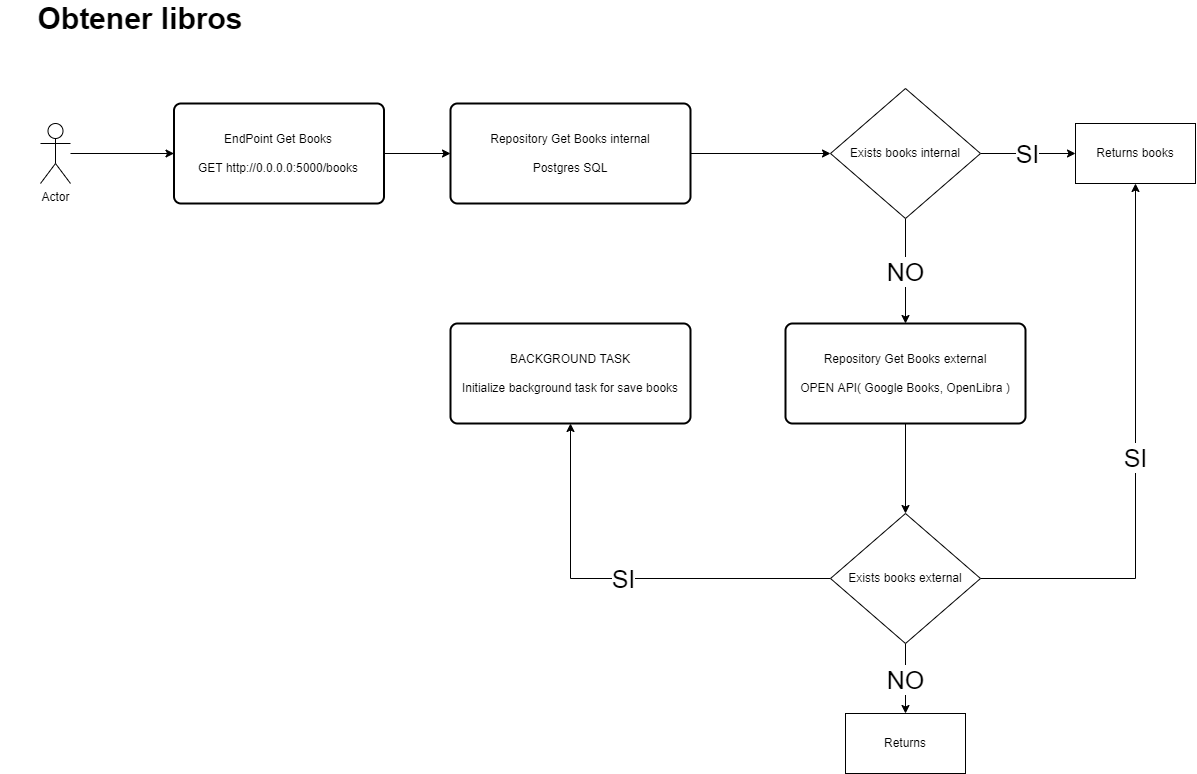

The diagram above was exported from draw.io. Its source (the exported page's mxGraphModel, read from the mxfile embedded in the PNG):
<mxGraphModel dx="1240" dy="790" grid="1" gridSize="10" guides="1" tooltips="1" connect="1" arrows="1" fold="1" page="1" pageScale="1" pageWidth="827" pageHeight="1169" math="0" shadow="0">
  <root>
    <mxCell id="0" />
    <mxCell id="1" parent="0" />
    <mxCell id="y8bGPW6fwZquZsdd44St-5" style="edgeStyle=orthogonalEdgeStyle;rounded=0;orthogonalLoop=1;jettySize=auto;html=1;entryX=0;entryY=0.5;entryDx=0;entryDy=0;" edge="1" parent="1" source="y8bGPW6fwZquZsdd44St-1" target="y8bGPW6fwZquZsdd44St-2">
      <mxGeometry relative="1" as="geometry" />
    </mxCell>
    <mxCell id="y8bGPW6fwZquZsdd44St-1" value="Actor" style="shape=umlActor;verticalLabelPosition=bottom;verticalAlign=top;html=1;outlineConnect=0;" vertex="1" parent="1">
      <mxGeometry x="70" y="180" width="30" height="60" as="geometry" />
    </mxCell>
    <mxCell id="y8bGPW6fwZquZsdd44St-6" style="edgeStyle=orthogonalEdgeStyle;rounded=0;orthogonalLoop=1;jettySize=auto;html=1;entryX=0;entryY=0.5;entryDx=0;entryDy=0;" edge="1" parent="1" source="y8bGPW6fwZquZsdd44St-2" target="y8bGPW6fwZquZsdd44St-3">
      <mxGeometry relative="1" as="geometry" />
    </mxCell>
    <mxCell id="y8bGPW6fwZquZsdd44St-2" value="EndPoint Get Books&lt;br&gt;&lt;br&gt;GET http://0.0.0.0:5000/books" style="rounded=1;whiteSpace=wrap;html=1;absoluteArcSize=1;arcSize=14;strokeWidth=2;" vertex="1" parent="1">
      <mxGeometry x="203.5" y="160" width="210" height="100" as="geometry" />
    </mxCell>
    <mxCell id="y8bGPW6fwZquZsdd44St-8" style="edgeStyle=orthogonalEdgeStyle;rounded=0;orthogonalLoop=1;jettySize=auto;html=1;entryX=0;entryY=0.5;entryDx=0;entryDy=0;" edge="1" parent="1" source="y8bGPW6fwZquZsdd44St-3" target="y8bGPW6fwZquZsdd44St-7">
      <mxGeometry relative="1" as="geometry" />
    </mxCell>
    <mxCell id="y8bGPW6fwZquZsdd44St-3" value="Repository Get Books internal&lt;br&gt;&lt;br&gt;Postgres SQL" style="rounded=1;whiteSpace=wrap;html=1;absoluteArcSize=1;arcSize=14;strokeWidth=2;" vertex="1" parent="1">
      <mxGeometry x="480" y="160" width="240" height="100" as="geometry" />
    </mxCell>
    <mxCell id="y8bGPW6fwZquZsdd44St-14" style="edgeStyle=orthogonalEdgeStyle;rounded=0;orthogonalLoop=1;jettySize=auto;html=1;entryX=0.5;entryY=0;entryDx=0;entryDy=0;" edge="1" parent="1" source="y8bGPW6fwZquZsdd44St-4" target="y8bGPW6fwZquZsdd44St-13">
      <mxGeometry relative="1" as="geometry" />
    </mxCell>
    <mxCell id="y8bGPW6fwZquZsdd44St-4" value="Repository Get Books external&lt;br&gt;&lt;br&gt;OPEN API( Google Books, OpenLibra )" style="rounded=1;whiteSpace=wrap;html=1;absoluteArcSize=1;arcSize=14;strokeWidth=2;" vertex="1" parent="1">
      <mxGeometry x="815" y="380" width="240" height="100" as="geometry" />
    </mxCell>
    <mxCell id="y8bGPW6fwZquZsdd44St-10" value="&lt;font style=&quot;font-size: 25px&quot;&gt;SI&lt;/font&gt;" style="edgeStyle=orthogonalEdgeStyle;rounded=0;orthogonalLoop=1;jettySize=auto;html=1;" edge="1" parent="1" source="y8bGPW6fwZquZsdd44St-7" target="y8bGPW6fwZquZsdd44St-9">
      <mxGeometry relative="1" as="geometry" />
    </mxCell>
    <mxCell id="y8bGPW6fwZquZsdd44St-11" value="&lt;font style=&quot;font-size: 25px&quot;&gt;NO&lt;/font&gt;" style="edgeStyle=orthogonalEdgeStyle;rounded=0;orthogonalLoop=1;jettySize=auto;html=1;entryX=0.5;entryY=0;entryDx=0;entryDy=0;" edge="1" parent="1" source="y8bGPW6fwZquZsdd44St-7" target="y8bGPW6fwZquZsdd44St-4">
      <mxGeometry relative="1" as="geometry" />
    </mxCell>
    <mxCell id="y8bGPW6fwZquZsdd44St-7" value="Exists books internal" style="rhombus;whiteSpace=wrap;html=1;" vertex="1" parent="1">
      <mxGeometry x="860" y="145" width="150" height="130" as="geometry" />
    </mxCell>
    <mxCell id="y8bGPW6fwZquZsdd44St-9" value="Returns books" style="whiteSpace=wrap;html=1;" vertex="1" parent="1">
      <mxGeometry x="1105" y="180" width="120" height="60" as="geometry" />
    </mxCell>
    <mxCell id="y8bGPW6fwZquZsdd44St-15" value="&lt;font style=&quot;font-size: 25px&quot;&gt;SI&lt;/font&gt;" style="edgeStyle=orthogonalEdgeStyle;rounded=0;orthogonalLoop=1;jettySize=auto;html=1;entryX=0.5;entryY=1;entryDx=0;entryDy=0;" edge="1" parent="1" source="y8bGPW6fwZquZsdd44St-13" target="y8bGPW6fwZquZsdd44St-9">
      <mxGeometry relative="1" as="geometry" />
    </mxCell>
    <mxCell id="y8bGPW6fwZquZsdd44St-17" value="&lt;font style=&quot;font-size: 25px&quot;&gt;NO&lt;/font&gt;" style="edgeStyle=orthogonalEdgeStyle;rounded=0;orthogonalLoop=1;jettySize=auto;html=1;entryX=0.5;entryY=0;entryDx=0;entryDy=0;" edge="1" parent="1" source="y8bGPW6fwZquZsdd44St-13" target="y8bGPW6fwZquZsdd44St-16">
      <mxGeometry relative="1" as="geometry" />
    </mxCell>
    <mxCell id="y8bGPW6fwZquZsdd44St-19" value="&lt;font style=&quot;font-size: 25px&quot;&gt;SI&lt;/font&gt;" style="edgeStyle=orthogonalEdgeStyle;rounded=0;orthogonalLoop=1;jettySize=auto;html=1;entryX=0.5;entryY=1;entryDx=0;entryDy=0;" edge="1" parent="1" source="y8bGPW6fwZquZsdd44St-13" target="y8bGPW6fwZquZsdd44St-18">
      <mxGeometry relative="1" as="geometry" />
    </mxCell>
    <mxCell id="y8bGPW6fwZquZsdd44St-13" value="Exists books external" style="rhombus;whiteSpace=wrap;html=1;" vertex="1" parent="1">
      <mxGeometry x="860" y="570" width="150" height="130" as="geometry" />
    </mxCell>
    <mxCell id="y8bGPW6fwZquZsdd44St-16" value="Returns" style="whiteSpace=wrap;html=1;" vertex="1" parent="1">
      <mxGeometry x="875" y="770" width="120" height="60" as="geometry" />
    </mxCell>
    <mxCell id="y8bGPW6fwZquZsdd44St-18" value="BACKGROUND TASK&lt;br&gt;&lt;br&gt;Initialize background task for save books" style="rounded=1;whiteSpace=wrap;html=1;absoluteArcSize=1;arcSize=14;strokeWidth=2;" vertex="1" parent="1">
      <mxGeometry x="480" y="380" width="240" height="100" as="geometry" />
    </mxCell>
    <mxCell id="y8bGPW6fwZquZsdd44St-20" value="&lt;font style=&quot;font-size: 30px&quot;&gt;&lt;b&gt;Obtener libros&lt;/b&gt;&lt;/font&gt;" style="text;html=1;strokeColor=none;fillColor=none;align=center;verticalAlign=middle;whiteSpace=wrap;rounded=0;fontSize=25;" vertex="1" parent="1">
      <mxGeometry x="30" y="60" width="280" height="30" as="geometry" />
    </mxCell>
  </root>
</mxGraphModel>